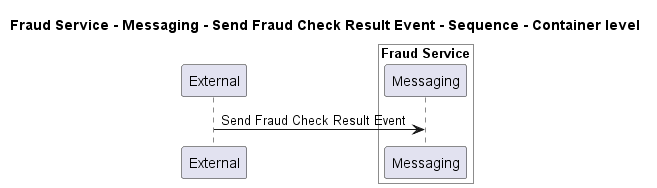

The diagram above was rendered by PlantUML. Its source (embedded in the PNG):
@startuml
!pragma layout smetana

title Fraud Service - Messaging - Send Fraud Check Result Event - Sequence - Container level

participant "External" as C4InterFlow.SoftwareSystems.ExternalSystem

box "Fraud Service" #White
    participant "Messaging" as ECommercePlatform.SoftwareSystems.FraudService.Containers.Messaging
end box


C4InterFlow.SoftwareSystems.ExternalSystem -> ECommercePlatform.SoftwareSystems.FraudService.Containers.Messaging : Send Fraud Check Result Event


@enduml